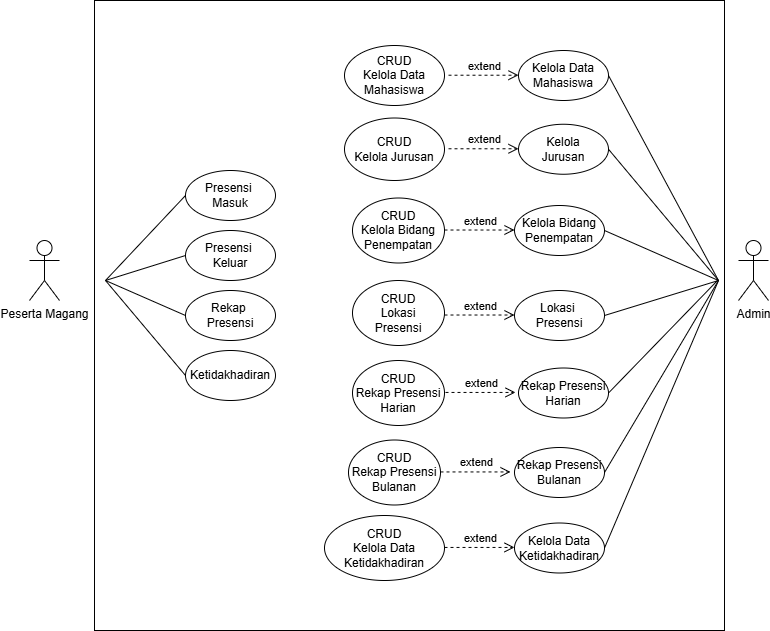

The diagram above was exported from draw.io. Its source (the exported page's mxGraphModel, read from the mxfile embedded in the PNG):
<mxGraphModel dx="1588" dy="986" grid="1" gridSize="10" guides="1" tooltips="1" connect="1" arrows="1" fold="1" page="1" pageScale="1" pageWidth="827" pageHeight="1169" math="0" shadow="0">
  <root>
    <mxCell id="0" />
    <mxCell id="1" parent="0" />
    <mxCell id="3mtATizUsAjooXlQ_OlQ-1" value="Peserta Magang" style="shape=umlActor;verticalLabelPosition=bottom;verticalAlign=top;html=1;outlineConnect=0;" parent="1" vertex="1">
      <mxGeometry x="55" y="320" width="30" height="60" as="geometry" />
    </mxCell>
    <mxCell id="3mtATizUsAjooXlQ_OlQ-2" value="" style="endArrow=none;html=1;rounded=0;entryX=0;entryY=0.5;entryDx=0;entryDy=0;" parent="1" target="3mtATizUsAjooXlQ_OlQ-3" edge="1">
      <mxGeometry width="50" height="50" relative="1" as="geometry">
        <mxPoint x="131" y="360" as="sourcePoint" />
        <mxPoint x="201" y="280" as="targetPoint" />
      </mxGeometry>
    </mxCell>
    <mxCell id="3mtATizUsAjooXlQ_OlQ-3" value="&lt;div&gt;Presensi&amp;nbsp;&lt;/div&gt;&lt;div&gt;Masuk&lt;/div&gt;" style="ellipse;whiteSpace=wrap;html=1;" parent="1" vertex="1">
      <mxGeometry x="211" y="250" width="90" height="50" as="geometry" />
    </mxCell>
    <mxCell id="3mtATizUsAjooXlQ_OlQ-4" value="&lt;div&gt;Presensi&amp;nbsp;&lt;/div&gt;&lt;div&gt;Keluar&lt;/div&gt;" style="ellipse;whiteSpace=wrap;html=1;" parent="1" vertex="1">
      <mxGeometry x="211" y="310" width="90" height="50" as="geometry" />
    </mxCell>
    <mxCell id="3mtATizUsAjooXlQ_OlQ-5" value="" style="endArrow=none;html=1;rounded=0;entryX=0;entryY=0.5;entryDx=0;entryDy=0;" parent="1" target="3mtATizUsAjooXlQ_OlQ-4" edge="1">
      <mxGeometry width="50" height="50" relative="1" as="geometry">
        <mxPoint x="131" y="360" as="sourcePoint" />
        <mxPoint x="191" y="360" as="targetPoint" />
      </mxGeometry>
    </mxCell>
    <mxCell id="3mtATizUsAjooXlQ_OlQ-6" value="&lt;div&gt;Rekap&amp;nbsp;&lt;/div&gt;&lt;div&gt;Presensi&lt;/div&gt;" style="ellipse;whiteSpace=wrap;html=1;" parent="1" vertex="1">
      <mxGeometry x="211" y="370" width="90" height="50" as="geometry" />
    </mxCell>
    <mxCell id="3mtATizUsAjooXlQ_OlQ-7" value="" style="endArrow=none;html=1;rounded=0;entryX=0;entryY=0.5;entryDx=0;entryDy=0;" parent="1" target="3mtATizUsAjooXlQ_OlQ-6" edge="1">
      <mxGeometry width="50" height="50" relative="1" as="geometry">
        <mxPoint x="131" y="360" as="sourcePoint" />
        <mxPoint x="171" y="370" as="targetPoint" />
      </mxGeometry>
    </mxCell>
    <mxCell id="3mtATizUsAjooXlQ_OlQ-8" value="Ketidakhadiran" style="ellipse;whiteSpace=wrap;html=1;" parent="1" vertex="1">
      <mxGeometry x="211" y="430" width="90" height="50" as="geometry" />
    </mxCell>
    <mxCell id="3mtATizUsAjooXlQ_OlQ-9" value="" style="endArrow=none;html=1;rounded=0;exitX=0;exitY=0.5;exitDx=0;exitDy=0;" parent="1" source="3mtATizUsAjooXlQ_OlQ-8" edge="1">
      <mxGeometry width="50" height="50" relative="1" as="geometry">
        <mxPoint x="141" y="430" as="sourcePoint" />
        <mxPoint x="131" y="360" as="targetPoint" />
      </mxGeometry>
    </mxCell>
    <mxCell id="3mtATizUsAjooXlQ_OlQ-10" value="Admin" style="shape=umlActor;verticalLabelPosition=bottom;verticalAlign=top;html=1;outlineConnect=0;" parent="1" vertex="1">
      <mxGeometry x="764" y="320" width="30" height="60" as="geometry" />
    </mxCell>
    <mxCell id="3mtATizUsAjooXlQ_OlQ-11" value="&lt;div&gt;Kelola Data&lt;/div&gt;&lt;div&gt;Mahasiswa&lt;br&gt;&lt;/div&gt;" style="ellipse;whiteSpace=wrap;html=1;" parent="1" vertex="1">
      <mxGeometry x="544" y="130" width="90" height="50" as="geometry" />
    </mxCell>
    <mxCell id="3mtATizUsAjooXlQ_OlQ-12" value="" style="endArrow=none;html=1;rounded=0;entryX=1;entryY=0.5;entryDx=0;entryDy=0;" parent="1" target="3mtATizUsAjooXlQ_OlQ-11" edge="1">
      <mxGeometry width="50" height="50" relative="1" as="geometry">
        <mxPoint x="744" y="360" as="sourcePoint" />
        <mxPoint x="624" y="370" as="targetPoint" />
      </mxGeometry>
    </mxCell>
    <mxCell id="3mtATizUsAjooXlQ_OlQ-14" value="&lt;div&gt;Kelola&lt;/div&gt;&lt;div&gt;Jurusan&lt;br&gt;&lt;/div&gt;" style="ellipse;whiteSpace=wrap;html=1;" parent="1" vertex="1">
      <mxGeometry x="544" y="203.75" width="90" height="50" as="geometry" />
    </mxCell>
    <mxCell id="3mtATizUsAjooXlQ_OlQ-15" value="" style="endArrow=none;html=1;rounded=0;exitX=1;exitY=0.5;exitDx=0;exitDy=0;" parent="1" source="3mtATizUsAjooXlQ_OlQ-14" edge="1">
      <mxGeometry width="50" height="50" relative="1" as="geometry">
        <mxPoint x="694" y="410" as="sourcePoint" />
        <mxPoint x="744" y="360" as="targetPoint" />
      </mxGeometry>
    </mxCell>
    <mxCell id="3mtATizUsAjooXlQ_OlQ-16" value="&lt;div&gt;Kelola Bidang&lt;/div&gt;&lt;div&gt;Penempatan&lt;br&gt;&lt;/div&gt;" style="ellipse;whiteSpace=wrap;html=1;" parent="1" vertex="1">
      <mxGeometry x="540" y="285" width="90" height="50" as="geometry" />
    </mxCell>
    <mxCell id="3mtATizUsAjooXlQ_OlQ-17" value="" style="endArrow=none;html=1;rounded=0;exitX=1;exitY=0.5;exitDx=0;exitDy=0;" parent="1" source="3mtATizUsAjooXlQ_OlQ-16" edge="1">
      <mxGeometry width="50" height="50" relative="1" as="geometry">
        <mxPoint x="694" y="410" as="sourcePoint" />
        <mxPoint x="744" y="360" as="targetPoint" />
      </mxGeometry>
    </mxCell>
    <mxCell id="3mtATizUsAjooXlQ_OlQ-18" value="&lt;div&gt;Lokasi&amp;nbsp;&lt;/div&gt;&lt;div&gt;Presensi&lt;/div&gt;" style="ellipse;whiteSpace=wrap;html=1;" parent="1" vertex="1">
      <mxGeometry x="540" y="370" width="90" height="50" as="geometry" />
    </mxCell>
    <mxCell id="3mtATizUsAjooXlQ_OlQ-19" value="" style="endArrow=none;html=1;rounded=0;exitX=1;exitY=0.5;exitDx=0;exitDy=0;" parent="1" source="3mtATizUsAjooXlQ_OlQ-18" edge="1">
      <mxGeometry width="50" height="50" relative="1" as="geometry">
        <mxPoint x="694" y="410" as="sourcePoint" />
        <mxPoint x="744" y="360" as="targetPoint" />
      </mxGeometry>
    </mxCell>
    <mxCell id="3mtATizUsAjooXlQ_OlQ-20" value="&lt;div&gt;Rekap Presensi&lt;/div&gt;&lt;div&gt;Harian&lt;br&gt;&lt;/div&gt;" style="ellipse;whiteSpace=wrap;html=1;" parent="1" vertex="1">
      <mxGeometry x="544" y="447.5" width="90" height="50" as="geometry" />
    </mxCell>
    <mxCell id="3mtATizUsAjooXlQ_OlQ-21" value="&lt;div&gt;Rekap Presensi&lt;/div&gt;&lt;div&gt;Bulanan&lt;br&gt;&lt;/div&gt;" style="ellipse;whiteSpace=wrap;html=1;" parent="1" vertex="1">
      <mxGeometry x="540" y="527" width="90" height="50" as="geometry" />
    </mxCell>
    <mxCell id="3mtATizUsAjooXlQ_OlQ-22" value="" style="endArrow=none;html=1;rounded=0;exitX=1;exitY=0.5;exitDx=0;exitDy=0;" parent="1" source="3mtATizUsAjooXlQ_OlQ-20" edge="1">
      <mxGeometry width="50" height="50" relative="1" as="geometry">
        <mxPoint x="693" y="410" as="sourcePoint" />
        <mxPoint x="743" y="360" as="targetPoint" />
      </mxGeometry>
    </mxCell>
    <mxCell id="3mtATizUsAjooXlQ_OlQ-23" value="" style="endArrow=none;html=1;rounded=0;exitX=1;exitY=0.5;exitDx=0;exitDy=0;" parent="1" source="3mtATizUsAjooXlQ_OlQ-21" edge="1">
      <mxGeometry width="50" height="50" relative="1" as="geometry">
        <mxPoint x="694" y="410" as="sourcePoint" />
        <mxPoint x="744" y="360" as="targetPoint" />
      </mxGeometry>
    </mxCell>
    <mxCell id="3mtATizUsAjooXlQ_OlQ-24" value="&lt;div&gt;Kelola Data &lt;br&gt;&lt;/div&gt;&lt;div&gt;Ketidakhadiran&lt;br&gt;&lt;/div&gt;" style="ellipse;whiteSpace=wrap;html=1;" parent="1" vertex="1">
      <mxGeometry x="540" y="602.5" width="90" height="50" as="geometry" />
    </mxCell>
    <mxCell id="3mtATizUsAjooXlQ_OlQ-25" value="" style="endArrow=none;html=1;rounded=0;exitX=1;exitY=0.5;exitDx=0;exitDy=0;" parent="1" source="3mtATizUsAjooXlQ_OlQ-24" edge="1">
      <mxGeometry width="50" height="50" relative="1" as="geometry">
        <mxPoint x="744" y="440" as="sourcePoint" />
        <mxPoint x="744" y="360" as="targetPoint" />
      </mxGeometry>
    </mxCell>
    <mxCell id="3mtATizUsAjooXlQ_OlQ-26" value="extend" style="html=1;verticalAlign=bottom;endArrow=open;dashed=1;endSize=8;curved=0;rounded=0;" parent="1" edge="1">
      <mxGeometry relative="1" as="geometry">
        <mxPoint x="474" y="154.72" as="sourcePoint" />
        <mxPoint x="544" y="154.72" as="targetPoint" />
      </mxGeometry>
    </mxCell>
    <mxCell id="3mtATizUsAjooXlQ_OlQ-27" value="&lt;div&gt;CRUD&lt;br&gt;&lt;/div&gt;&lt;div&gt;Kelola Data&lt;/div&gt;&lt;div&gt;Mahasiswa&lt;br&gt;&lt;/div&gt;" style="ellipse;whiteSpace=wrap;html=1;" parent="1" vertex="1">
      <mxGeometry x="370" y="125" width="100" height="60" as="geometry" />
    </mxCell>
    <mxCell id="3mtATizUsAjooXlQ_OlQ-28" value="extend" style="html=1;verticalAlign=bottom;endArrow=open;dashed=1;endSize=8;curved=0;rounded=0;" parent="1" edge="1">
      <mxGeometry relative="1" as="geometry">
        <mxPoint x="474" y="228.27" as="sourcePoint" />
        <mxPoint x="544" y="228.27" as="targetPoint" />
      </mxGeometry>
    </mxCell>
    <mxCell id="3mtATizUsAjooXlQ_OlQ-29" value="&lt;div&gt;CRUD&lt;br&gt;&lt;/div&gt;&lt;div&gt;Kelola Jurusan&lt;br&gt;&lt;/div&gt;" style="ellipse;whiteSpace=wrap;html=1;" parent="1" vertex="1">
      <mxGeometry x="370" y="197.5" width="100" height="62.5" as="geometry" />
    </mxCell>
    <mxCell id="3mtATizUsAjooXlQ_OlQ-31" value="&lt;div&gt;CRUD&lt;br&gt;&lt;/div&gt;&lt;div&gt;Kelola Bidang&lt;/div&gt;&lt;div&gt;Penempatan&lt;br&gt;&lt;/div&gt;" style="ellipse;whiteSpace=wrap;html=1;" parent="1" vertex="1">
      <mxGeometry x="378" y="277.5" width="92" height="65" as="geometry" />
    </mxCell>
    <mxCell id="3mtATizUsAjooXlQ_OlQ-32" value="extend" style="html=1;verticalAlign=bottom;endArrow=open;dashed=1;endSize=8;curved=0;rounded=0;" parent="1" edge="1">
      <mxGeometry relative="1" as="geometry">
        <mxPoint x="470" y="309.52000000000004" as="sourcePoint" />
        <mxPoint x="540" y="309.52000000000004" as="targetPoint" />
      </mxGeometry>
    </mxCell>
    <mxCell id="3mtATizUsAjooXlQ_OlQ-33" value="&lt;div&gt;CRUD&lt;br&gt;&lt;/div&gt;&lt;div&gt;Lokasi &lt;br&gt;&lt;/div&gt;&lt;div&gt;Presensi&lt;br&gt;&lt;/div&gt;" style="ellipse;whiteSpace=wrap;html=1;" parent="1" vertex="1">
      <mxGeometry x="378" y="360" width="92" height="65" as="geometry" />
    </mxCell>
    <mxCell id="3mtATizUsAjooXlQ_OlQ-34" value="extend" style="html=1;verticalAlign=bottom;endArrow=open;dashed=1;endSize=8;curved=0;rounded=0;" parent="1" edge="1">
      <mxGeometry relative="1" as="geometry">
        <mxPoint x="470" y="394.52" as="sourcePoint" />
        <mxPoint x="540" y="394.52" as="targetPoint" />
      </mxGeometry>
    </mxCell>
    <mxCell id="3mtATizUsAjooXlQ_OlQ-35" value="&lt;div&gt;CRUD&lt;br&gt;&lt;/div&gt;&lt;div&gt;Rekap Presensi&lt;/div&gt;&lt;div&gt;Harian&lt;br&gt;&lt;/div&gt;" style="ellipse;whiteSpace=wrap;html=1;" parent="1" vertex="1">
      <mxGeometry x="378" y="440" width="92" height="65" as="geometry" />
    </mxCell>
    <mxCell id="3mtATizUsAjooXlQ_OlQ-36" value="extend" style="html=1;verticalAlign=bottom;endArrow=open;dashed=1;endSize=8;curved=0;rounded=0;" parent="1" edge="1">
      <mxGeometry relative="1" as="geometry">
        <mxPoint x="471" y="471.94" as="sourcePoint" />
        <mxPoint x="541" y="471.94" as="targetPoint" />
      </mxGeometry>
    </mxCell>
    <mxCell id="3mtATizUsAjooXlQ_OlQ-37" value="&lt;div&gt;CRUD&lt;br&gt;&lt;/div&gt;&lt;div&gt;Rekap Presensi&lt;/div&gt;&lt;div&gt;Bulanan&lt;br&gt;&lt;/div&gt;" style="ellipse;whiteSpace=wrap;html=1;" parent="1" vertex="1">
      <mxGeometry x="374" y="519.5" width="92" height="65" as="geometry" />
    </mxCell>
    <mxCell id="3mtATizUsAjooXlQ_OlQ-38" value="extend" style="html=1;verticalAlign=bottom;endArrow=open;dashed=1;endSize=8;curved=0;rounded=0;" parent="1" edge="1">
      <mxGeometry relative="1" as="geometry">
        <mxPoint x="466" y="551.44" as="sourcePoint" />
        <mxPoint x="536" y="551.44" as="targetPoint" />
      </mxGeometry>
    </mxCell>
    <mxCell id="3mtATizUsAjooXlQ_OlQ-39" value="&lt;div&gt;CRUD&lt;br&gt;&lt;/div&gt;&lt;div&gt;Kelola Data &lt;br&gt;&lt;/div&gt;&lt;div&gt;Ketidakhadiran&lt;br&gt;&lt;/div&gt;" style="ellipse;whiteSpace=wrap;html=1;" parent="1" vertex="1">
      <mxGeometry x="350" y="595" width="120" height="65" as="geometry" />
    </mxCell>
    <mxCell id="3mtATizUsAjooXlQ_OlQ-40" value="extend" style="html=1;verticalAlign=bottom;endArrow=open;dashed=1;endSize=8;curved=0;rounded=0;" parent="1" edge="1">
      <mxGeometry relative="1" as="geometry">
        <mxPoint x="470" y="626.94" as="sourcePoint" />
        <mxPoint x="540" y="626.94" as="targetPoint" />
      </mxGeometry>
    </mxCell>
    <mxCell id="R06dTc6mgZeMW0Xnutnr-1" value="" style="whiteSpace=wrap;html=1;aspect=fixed;gradientColor=default;fillColor=none;" vertex="1" parent="1">
      <mxGeometry x="120" y="80" width="630" height="630" as="geometry" />
    </mxCell>
  </root>
</mxGraphModel>